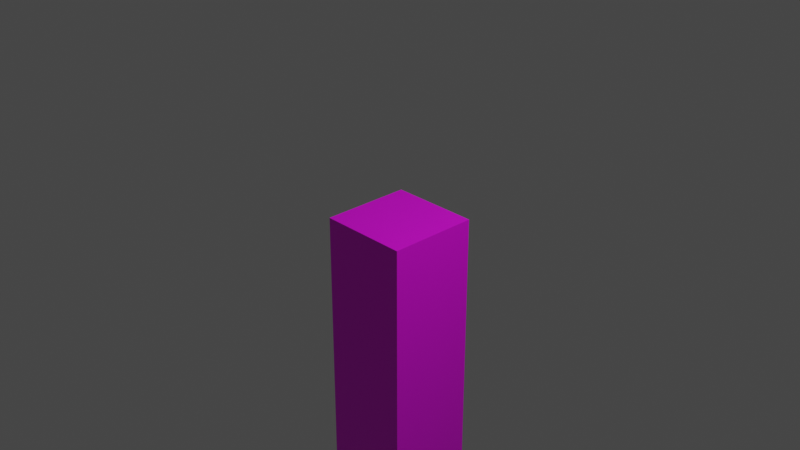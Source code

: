 # Source: Floor.blend  (saved by Blender 3.5.10; exported with 4.5.12 LTS)
import bpy
from mathutils import Matrix  # noqa: F401  (used for matrix-valued properties, if any)

bpy.ops.wm.read_factory_settings(use_empty=True)
scene = bpy.context.scene
scene.name = 'Scene'

# ---- collections
col_collection = bpy.data.collections.new('Collection'); scene.collection.children.link(col_collection)

# ---- images (referenced by path relative to the original .blend; pixels are not part of the script)
import os
ASSET_DIR = os.environ.get("B2B_ASSET_DIR", "")  # directory of the original .blend (textures are referenced by path, not embedded)
HERE = os.path.dirname(os.path.abspath(__file__))  # packed textures are extracted next to this script under _unpacked/

def load_image(name, relpath, width, height, colorspace="sRGB"):
    """Load a texture the original file referenced (path relative to the .blend, or extracted next to this script)."""
    p = next((c for c in (os.path.join(HERE, relpath), os.path.join(ASSET_DIR, relpath)) if relpath and os.path.exists(c)), "")
    if p:
        img = bpy.data.images.load(p, check_existing=True)
        img.name = name
    else:  # same state as the original file: an image datablock whose file is absent (Cycles renders it pink)
        img = bpy.data.images.new(name, width, height)
        img.source = "FILE"
        img.filepath = "//" + (relpath or name)
    img.colorspace_settings.name = colorspace
    return img
img_floor_png = load_image('Floor.png', 'Floor.png', 1024, 1024, 'sRGB')

# ---- materials (node trees are filled in below, after node groups)
mat_material = bpy.data.materials.new('Material')
mat_material.alpha_threshold = 0.0
mat_material.use_transparent_shadow = False
mat_material.roughness = 0.5
mat_material.line_color = (0.0, 0.0, 0.0, 1.0)

# ---- material node trees
mat_material.use_nodes = True; mat_material.node_tree.nodes.clear()
_N = mat_material.node_tree.nodes; _L = mat_material.node_tree.links
n0 = _N.new('ShaderNodeOutputMaterial'); n0.name = 'Material Output'; n0.location = (300, 300)
n1 = _N.new('ShaderNodeBsdfPrincipled'); n1.name = 'Principled BSDF'; n1.location = (10, 300)
n1.distribution = 'GGX'
n1.subsurface_method = 'RANDOM_WALK_SKIN'
n1.inputs[3].default_value = 1.45
n1.inputs[27].default_value = (0.0, 0.0, 0.0, 1.0)
n1.inputs[28].default_value = 1.0
n2 = _N.new('ShaderNodeTexImage'); n2.name = '画像テクスチャ'; n2.location = (-280, 275)
n2.image = img_floor_png
_L.new(n1.outputs[0], n0.inputs[0])
_L.new(n2.outputs[0], n1.inputs[0])
n0.is_active_output = True

# ---- world
world_world = bpy.data.worlds.new('World'); scene.world = world_world
world_world.use_nodes = True; world_world.node_tree.nodes.clear()
_N = world_world.node_tree.nodes; _L = world_world.node_tree.links
n0 = _N.new('ShaderNodeOutputWorld'); n0.name = 'World Output'; n0.location = (300, 300)
n1 = _N.new('ShaderNodeBackground'); n1.name = 'Background'; n1.location = (10, 300)
n1.inputs[0].default_value = (0.05088, 0.05088, 0.05088, 1.0)
_L.new(n1.outputs[0], n0.inputs[0])
n0.is_active_output = True
world_world.color = (0.05088, 0.05088, 0.05088)
world_world.use_sun_shadow = False
world_world.sun_shadow_jitter_overblur = 0.0

# ---- cameras
cam_camera = bpy.data.cameras.new('Camera')
cam_camera.clip_end = 100.0
cam_camera.ortho_scale = 7.314

# ---- lights
light_light = bpy.data.lights.new('Light', 'POINT')
light_light.transmission_factor = 0.0
light_light.energy = 1000.0
light_light.shadow_soft_size = 0.1
light_light.shadow_maximum_resolution = 0.006
light_light.use_absolute_resolution = True

# ---- meshes
me_cube = bpy.data.meshes.new('Cube')
me_cube.from_pydata([(1.0, 1.0, 1.0), (1.0, -1.0, 1.0), (-1.0, 1.0, 1.0), (-1.0, -1.0, 1.0), (-1.0, 1.0, -19.0), (-1.0, -1.0, -19.0), (1.0, 1.0, -19.0), (1.0, -1.0, -19.0)], [], [(0, 2, 3, 1), (1, 7, 6, 0), (2, 4, 5, 3), (3, 5, 7, 1), (4, 6, 7, 5), (0, 6, 4, 2)])
_uv = me_cube.uv_layers.new(name='UVMap')
_uv.uv.foreach_set('vector', [0.4012, 0.1004, 0.5012, 0.1004, 0.5012, 0.2004, 0.4012, 0.2004, 0.0001464, 0.9999, 0.0001465, 0.0001464, 0.1001, 0.0001464, 0.1001, 0.9999, 0.1004, 0.9999, 0.1004, 0.0001464, 0.2004, 0.0001464, 0.2004, 0.9999, 0.2007, 0.9999, 0.2007, 0.0001464, 0.3006, 0.0001464, 0.3006, 0.9999, 0.4012, 0.0001464, 0.5012, 0.0001465, 0.5012, 0.1001, 0.4012, 0.1001, 0.3009, 0.9999, 0.3009, 0.0001464, 0.4009, 0.0001464, 0.4009, 0.9999])
me_cube.materials.append(mat_material)
me_cube.use_mirror_vertex_groups = False
me_cube.update()

# ---- objects
ob_cube = bpy.data.objects.new('Cube', me_cube)
ob_light = bpy.data.objects.new('Light', light_light)
ob_camera = bpy.data.objects.new('Camera', cam_camera)

# ---- transforms, parenting, visibility, modifiers, constraints
ob_cube.location = (0.0, 0.0, -0.5)
ob_cube.scale = (0.5, 0.5, 0.5)
ob_cube.lock_rotations_4d = False
ob_cube.empty_display_type = 'ARROWS'
ob_cube.lineart.crease_threshold = 0.0
ob_light.location = (4.076, 1.005, 5.904)
ob_light.rotation_euler = (0.6503, 0.05522, 1.866)
ob_light.lock_rotations_4d = False
ob_light.empty_display_type = 'ARROWS'
ob_light.color = (0.0, 0.0, 0.0, 0.0)
ob_light.lineart.crease_threshold = 0.0
ob_camera.location = (7.359, -6.926, 4.958)
ob_camera.rotation_euler = (1.109, 0.0, 0.8149)
ob_camera.lock_rotations_4d = False
ob_camera.empty_display_type = 'ARROWS'
ob_camera.color = (0.0, 0.0, 0.0, 0.0)
ob_camera.display_type = 'WIRE'
ob_camera.lineart.crease_threshold = 0.0

# ---- collection membership
col_collection.objects.link(ob_cube)
col_collection.objects.link(ob_light)
col_collection.objects.link(ob_camera)

# ---- scene / render settings (as saved in the file)
scene.camera = ob_camera
scene.frame_start = 1; scene.frame_end = 250; scene.frame_set(1)
scene.render.engine = 'BLENDER_EEVEE_NEXT'
scene.cycles.sampling_pattern = 'TABULATED_SOBOL'
scene.view_settings.view_transform = 'Filmic'
bpy.context.view_layer.update()
